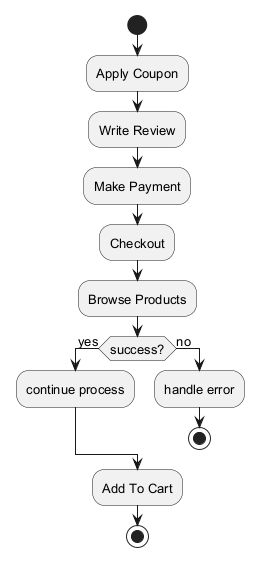

The diagram above was rendered by PlantUML. Its source (embedded in the PNG):
@startuml
skinparam backgroundColor #FFFFFF
skinparam classBackgroundColor #F1F8E9
skinparam classBorderColor #33691E
skinparam defaultFontSize 13
start
:Apply Coupon;
:Write Review;
:Make Payment;
:Checkout;
:Browse Products;
if (success?) then (yes)
:continue process;
else (no)
:handle error;
stop
endif
:Add To Cart;
stop
@enduml